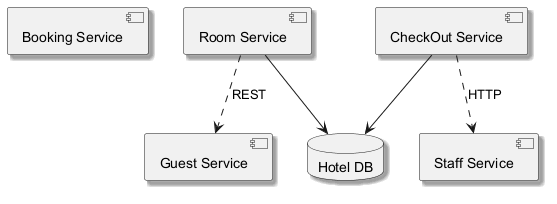

The diagram above was rendered by PlantUML. Its source (embedded in the PNG):
@startuml
skinparam shadowing true
component "Booking Service" as C_BookingService
component "Room Service" as C_RoomService
component "Staff Service" as C_StaffService
component "CheckOut Service" as C_CheckOutService
component "Guest Service" as C_GuestService
database "Hotel DB" as DB_hotel
C_RoomService --> DB_hotel
C_CheckOutService --> DB_hotel
C_CheckOutService ..> C_StaffService : HTTP
C_RoomService ..> C_GuestService : REST
@enduml